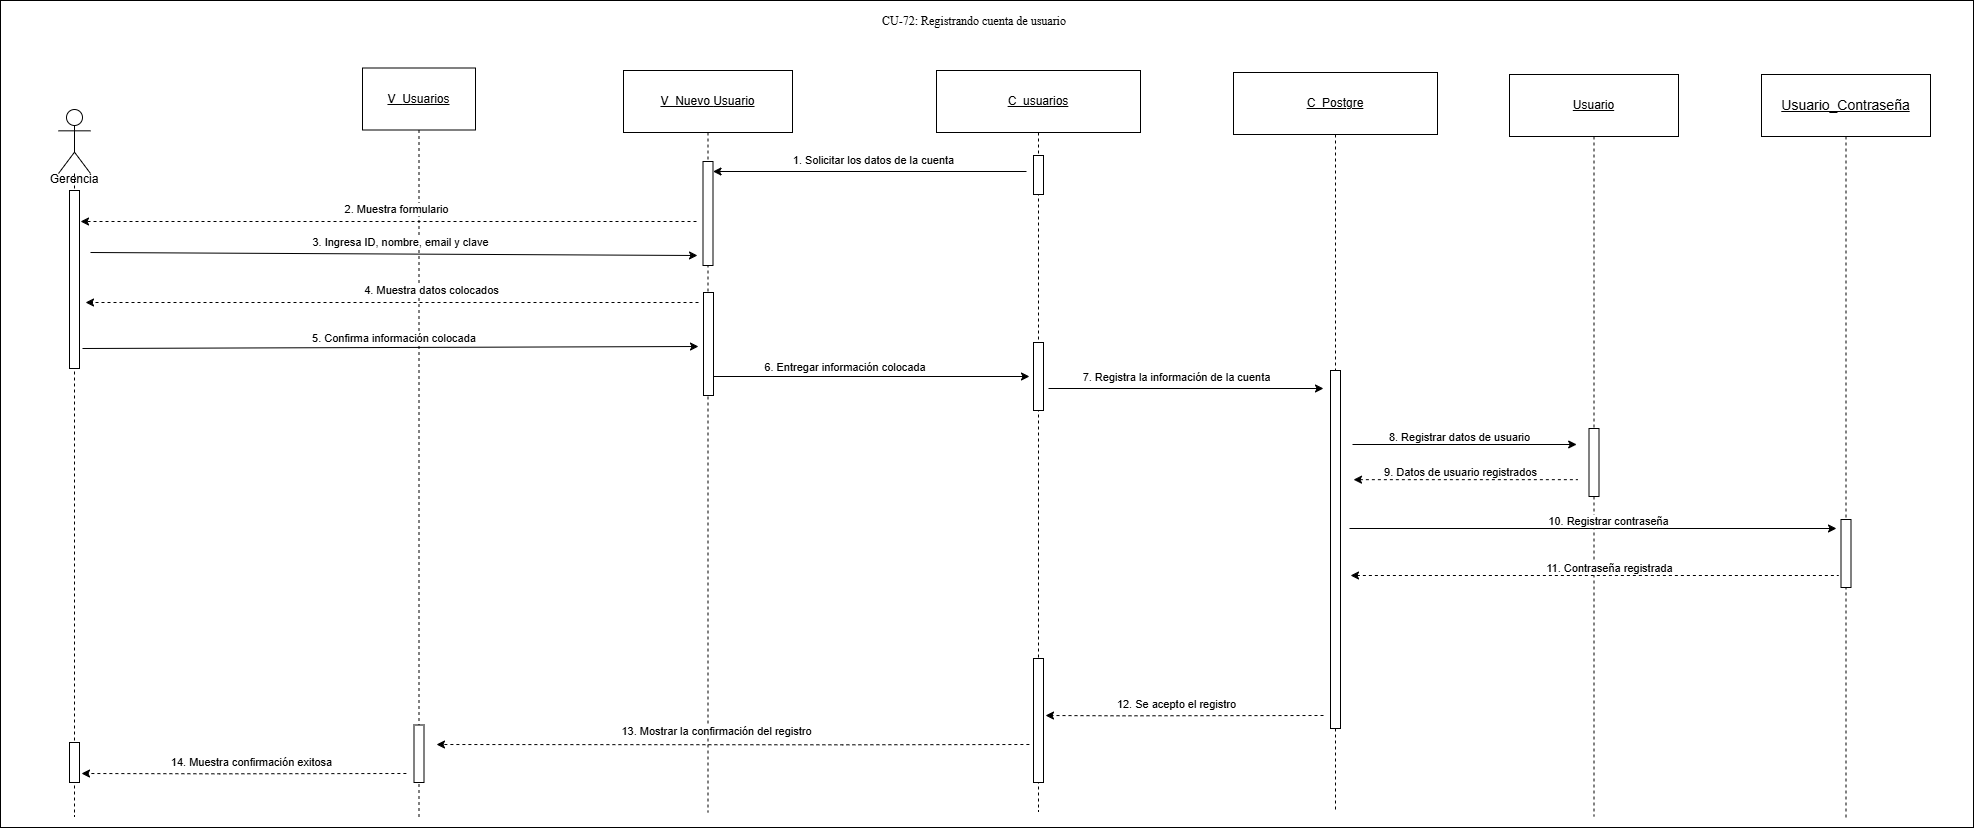

The diagram above was exported from draw.io. Its source (the exported page's mxGraphModel, read from the mxfile embedded in the PNG):
<mxGraphModel dx="3770" dy="1892" grid="0" gridSize="10" guides="1" tooltips="1" connect="1" arrows="1" fold="1" page="0" pageScale="1" pageWidth="827" pageHeight="1169" math="0" shadow="0">
  <root>
    <mxCell id="0" />
    <mxCell id="1" parent="0" />
    <mxCell id="RBK2xqfL3bNPBSmtprRx-1" parent="1" style="rounded=0;whiteSpace=wrap;html=1;" value="" vertex="1">
      <mxGeometry height="827" width="1973" x="-733" y="-77" as="geometry" />
    </mxCell>
    <mxCell id="rweZtfZvv96gzsF79dFz-1" parent="1" style="text;whiteSpace=wrap;html=1;" value="&lt;span style=&quot;color: rgb(0, 0, 0); font-family: &amp;quot;Times New Roman&amp;quot;, serif; font-size: 12px; font-style: normal; font-variant-ligatures: normal; font-variant-caps: normal; font-weight: 400; letter-spacing: normal; orphans: 2; text-align: center; text-indent: 0px; text-transform: none; widows: 2; word-spacing: 0px; -webkit-text-stroke-width: 0px; white-space: pre-wrap; background-color: rgb(255, 255, 255); text-decoration-thickness: initial; text-decoration-style: initial; text-decoration-color: initial; display: inline !important; float: none;&quot;&gt;CU-72: Registrando cuenta de usuario&lt;/span&gt;" vertex="1">
      <mxGeometry height="36" width="212" x="147.49864118303577" y="-69.99564453124975" as="geometry" />
    </mxCell>
    <mxCell id="s652xwciWG8KhaWTwnwI-9" parent="1" style="shape=umlLifeline;perimeter=lifelinePerimeter;whiteSpace=wrap;html=1;container=1;dropTarget=0;collapsible=0;recursiveResize=0;outlineConnect=0;portConstraint=eastwest;newEdgeStyle={&quot;curved&quot;:0,&quot;rounded&quot;:0};size=62;" value="&lt;u&gt;V_&lt;/u&gt;&lt;u&gt;Usuarios&lt;/u&gt;" vertex="1">
      <mxGeometry height="749.5" width="113" x="-371" y="-9.5" as="geometry" />
    </mxCell>
    <mxCell id="fSpN2MhSqVND7ExTzHRn-17" parent="s652xwciWG8KhaWTwnwI-9" style="html=1;points=[[0,0,0,0,5],[0,1,0,0,-5],[1,0,0,0,5],[1,1,0,0,-5]];perimeter=orthogonalPerimeter;outlineConnect=0;targetShapes=umlLifeline;portConstraint=eastwest;newEdgeStyle={&quot;curved&quot;:0,&quot;rounded&quot;:0};" value="" vertex="1">
      <mxGeometry height="57.5" width="10" x="51.5" y="657" as="geometry" />
    </mxCell>
    <mxCell id="s652xwciWG8KhaWTwnwI-12" parent="1" style="shape=umlLifeline;perimeter=lifelinePerimeter;whiteSpace=wrap;html=1;container=1;dropTarget=0;collapsible=0;recursiveResize=0;outlineConnect=0;portConstraint=eastwest;newEdgeStyle={&quot;curved&quot;:0,&quot;rounded&quot;:0};size=62;" value="&lt;u&gt;V_Nuevo&amp;nbsp;&lt;/u&gt;&lt;u&gt;Usuario&lt;/u&gt;" vertex="1">
      <mxGeometry height="742" width="169" x="-110" y="-7" as="geometry" />
    </mxCell>
    <mxCell id="fSpN2MhSqVND7ExTzHRn-2" parent="s652xwciWG8KhaWTwnwI-12" style="html=1;points=[[0,0,0,0,5],[0,1,0,0,-5],[1,0,0,0,5],[1,1,0,0,-5]];perimeter=orthogonalPerimeter;outlineConnect=0;targetShapes=umlLifeline;portConstraint=eastwest;newEdgeStyle={&quot;curved&quot;:0,&quot;rounded&quot;:0};" value="" vertex="1">
      <mxGeometry height="104" width="10" x="79.5" y="91" as="geometry" />
    </mxCell>
    <mxCell id="b8jB9QTAqejA2g9KHVKG-1" parent="s652xwciWG8KhaWTwnwI-12" style="html=1;points=[[0,0,0,0,5],[0,1,0,0,-5],[1,0,0,0,5],[1,1,0,0,-5]];perimeter=orthogonalPerimeter;outlineConnect=0;targetShapes=umlLifeline;portConstraint=eastwest;newEdgeStyle={&quot;curved&quot;:0,&quot;rounded&quot;:0};" value="" vertex="1">
      <mxGeometry height="103" width="10" x="80" y="222" as="geometry" />
    </mxCell>
    <mxCell id="60VEe7N2em5CYS8a5DKq-1" parent="1" style="shape=umlLifeline;perimeter=lifelinePerimeter;whiteSpace=wrap;html=1;container=1;dropTarget=0;collapsible=0;recursiveResize=0;outlineConnect=0;portConstraint=eastwest;newEdgeStyle={&quot;curved&quot;:0,&quot;rounded&quot;:0};size=62;" value="&lt;div&gt;&lt;u&gt;C_Postgre&lt;/u&gt;&lt;/div&gt;" vertex="1">
      <mxGeometry height="740" width="204" x="500" y="-5" as="geometry" />
    </mxCell>
    <mxCell id="fSpN2MhSqVND7ExTzHRn-9" parent="60VEe7N2em5CYS8a5DKq-1" style="html=1;points=[[0,0,0,0,5],[0,1,0,0,-5],[1,0,0,0,5],[1,1,0,0,-5]];perimeter=orthogonalPerimeter;outlineConnect=0;targetShapes=umlLifeline;portConstraint=eastwest;newEdgeStyle={&quot;curved&quot;:0,&quot;rounded&quot;:0};" value="" vertex="1">
      <mxGeometry height="358" width="10" x="97" y="298" as="geometry" />
    </mxCell>
    <mxCell id="60VEe7N2em5CYS8a5DKq-2" parent="1" style="shape=umlLifeline;perimeter=lifelinePerimeter;whiteSpace=wrap;html=1;container=1;dropTarget=0;collapsible=0;recursiveResize=0;outlineConnect=0;portConstraint=eastwest;newEdgeStyle={&quot;curved&quot;:0,&quot;rounded&quot;:0};size=62;" value="&lt;u&gt;C_usuarios&lt;/u&gt;" vertex="1">
      <mxGeometry height="741" width="204" x="203" y="-7" as="geometry" />
    </mxCell>
    <mxCell id="fSpN2MhSqVND7ExTzHRn-3" parent="60VEe7N2em5CYS8a5DKq-2" style="html=1;points=[[0,0,0,0,5],[0,1,0,0,-5],[1,0,0,0,5],[1,1,0,0,-5]];perimeter=orthogonalPerimeter;outlineConnect=0;targetShapes=umlLifeline;portConstraint=eastwest;newEdgeStyle={&quot;curved&quot;:0,&quot;rounded&quot;:0};" value="" vertex="1">
      <mxGeometry height="39" width="10" x="97" y="85" as="geometry" />
    </mxCell>
    <mxCell id="fSpN2MhSqVND7ExTzHRn-16" parent="60VEe7N2em5CYS8a5DKq-2" style="html=1;points=[[0,0,0,0,5],[0,1,0,0,-5],[1,0,0,0,5],[1,1,0,0,-5]];perimeter=orthogonalPerimeter;outlineConnect=0;targetShapes=umlLifeline;portConstraint=eastwest;newEdgeStyle={&quot;curved&quot;:0,&quot;rounded&quot;:0};" value="" vertex="1">
      <mxGeometry height="124" width="10" x="97" y="588" as="geometry" />
    </mxCell>
    <mxCell id="s652xwciWG8KhaWTwnwI-14" parent="1" style="shape=umlLifeline;perimeter=lifelinePerimeter;whiteSpace=wrap;html=1;container=1;dropTarget=0;collapsible=0;recursiveResize=0;outlineConnect=0;portConstraint=eastwest;newEdgeStyle={&quot;curved&quot;:0,&quot;rounded&quot;:0};participant=umlActor;size=64;" value="" vertex="1">
      <mxGeometry height="707" width="32" x="-675" y="32" as="geometry" />
    </mxCell>
    <mxCell id="fSpN2MhSqVND7ExTzHRn-1" parent="s652xwciWG8KhaWTwnwI-14" style="html=1;points=[[0,0,0,0,5],[0,1,0,0,-5],[1,0,0,0,5],[1,1,0,0,-5]];perimeter=orthogonalPerimeter;outlineConnect=0;targetShapes=umlLifeline;portConstraint=eastwest;newEdgeStyle={&quot;curved&quot;:0,&quot;rounded&quot;:0};" value="" vertex="1">
      <mxGeometry height="178" width="10" x="11" y="81" as="geometry" />
    </mxCell>
    <mxCell id="b8jB9QTAqejA2g9KHVKG-2" parent="s652xwciWG8KhaWTwnwI-14" style="html=1;points=[[0,0,0,0,5],[0,1,0,0,-5],[1,0,0,0,5],[1,1,0,0,-5]];perimeter=orthogonalPerimeter;outlineConnect=0;targetShapes=umlLifeline;portConstraint=eastwest;newEdgeStyle={&quot;curved&quot;:0,&quot;rounded&quot;:0};" value="" vertex="1">
      <mxGeometry height="40" width="10" x="11" y="633" as="geometry" />
    </mxCell>
    <mxCell id="s652xwciWG8KhaWTwnwI-16" parent="1" style="text;html=1;whiteSpace=wrap;strokeColor=none;fillColor=none;align=center;verticalAlign=middle;rounded=0;" value="Gerencia" vertex="1">
      <mxGeometry height="30" width="60" x="-689" y="87" as="geometry" />
    </mxCell>
    <mxCell id="DuEimYHuaWSK4S8TRQPw-1" parent="1" style="shape=umlLifeline;perimeter=lifelinePerimeter;whiteSpace=wrap;html=1;container=1;dropTarget=0;collapsible=0;recursiveResize=0;outlineConnect=0;portConstraint=eastwest;newEdgeStyle={&quot;curved&quot;:0,&quot;rounded&quot;:0};size=62;" value="&lt;u style=&quot;font-size: 14px;&quot;&gt;Usuario_Contraseña&lt;/u&gt;" vertex="1">
      <mxGeometry height="745" width="169" x="1028" y="-3" as="geometry" />
    </mxCell>
    <mxCell id="fSpN2MhSqVND7ExTzHRn-15" parent="DuEimYHuaWSK4S8TRQPw-1" style="html=1;points=[[0,0,0,0,5],[0,1,0,0,-5],[1,0,0,0,5],[1,1,0,0,-5]];perimeter=orthogonalPerimeter;outlineConnect=0;targetShapes=umlLifeline;portConstraint=eastwest;newEdgeStyle={&quot;curved&quot;:0,&quot;rounded&quot;:0};" value="" vertex="1">
      <mxGeometry height="68" width="10" x="79.5" y="445" as="geometry" />
    </mxCell>
    <mxCell id="DuEimYHuaWSK4S8TRQPw-2" parent="1" style="shape=umlLifeline;perimeter=lifelinePerimeter;whiteSpace=wrap;html=1;container=1;dropTarget=0;collapsible=0;recursiveResize=0;outlineConnect=0;portConstraint=eastwest;newEdgeStyle={&quot;curved&quot;:0,&quot;rounded&quot;:0};size=62;" value="&lt;u&gt;Usuario&lt;/u&gt;" vertex="1">
      <mxGeometry height="742" width="169" x="776" y="-3" as="geometry" />
    </mxCell>
    <mxCell id="fSpN2MhSqVND7ExTzHRn-14" parent="DuEimYHuaWSK4S8TRQPw-2" style="html=1;points=[[0,0,0,0,5],[0,1,0,0,-5],[1,0,0,0,5],[1,1,0,0,-5]];perimeter=orthogonalPerimeter;outlineConnect=0;targetShapes=umlLifeline;portConstraint=eastwest;newEdgeStyle={&quot;curved&quot;:0,&quot;rounded&quot;:0};" value="" vertex="1">
      <mxGeometry height="68" width="10" x="79.5" y="354" as="geometry" />
    </mxCell>
    <mxCell id="iR8ub5v1EPE9YnBQzk59-1" edge="1" parent="1" style="endArrow=classic;html=1;rounded=0;" value="">
      <mxGeometry height="50" relative="1" width="50" as="geometry">
        <mxPoint x="619.0033333333336" y="367" as="sourcePoint" />
        <mxPoint x="843.17" y="367" as="targetPoint" />
      </mxGeometry>
    </mxCell>
    <mxCell id="YPRm20-JjOvDz72ozwB7-53" connectable="0" parent="iR8ub5v1EPE9YnBQzk59-1" style="edgeLabel;html=1;align=center;verticalAlign=middle;resizable=0;points=[];" value="8. Registrar datos de usuario" vertex="1">
      <mxGeometry relative="1" x="0.1509" as="geometry">
        <mxPoint x="-22" y="-8" as="offset" />
      </mxGeometry>
    </mxCell>
    <mxCell id="YPRm20-JjOvDz72ozwB7-39" edge="1" parent="1" style="endArrow=classic;html=1;rounded=0;endFill=1;startArrow=none;startFill=0;" target="fSpN2MhSqVND7ExTzHRn-2" value="">
      <mxGeometry height="50" relative="1" width="50" as="geometry">
        <mxPoint x="293" y="94" as="sourcePoint" />
        <mxPoint x="-5" y="94" as="targetPoint" />
      </mxGeometry>
    </mxCell>
    <mxCell id="YPRm20-JjOvDz72ozwB7-40" connectable="0" parent="YPRm20-JjOvDz72ozwB7-39" style="edgeLabel;html=1;align=center;verticalAlign=middle;resizable=0;points=[];" value="1. Solicitar los datos de la cuenta" vertex="1">
      <mxGeometry relative="1" x="-0.7078" y="-1" as="geometry">
        <mxPoint x="-108" y="-11" as="offset" />
      </mxGeometry>
    </mxCell>
    <mxCell id="YPRm20-JjOvDz72ozwB7-43" edge="1" parent="1" style="endArrow=classic;html=1;rounded=0;endFill=1;startArrow=none;startFill=0;dashed=1;" value="">
      <mxGeometry height="50" relative="1" width="50" as="geometry">
        <mxPoint x="-37" y="144" as="sourcePoint" />
        <mxPoint x="-653" y="144" as="targetPoint" />
      </mxGeometry>
    </mxCell>
    <mxCell id="YPRm20-JjOvDz72ozwB7-44" connectable="0" parent="YPRm20-JjOvDz72ozwB7-43" style="edgeLabel;html=1;align=center;verticalAlign=middle;resizable=0;points=[];" value="2. Muestra formulario" vertex="1">
      <mxGeometry relative="1" x="-0.7078" y="-1" as="geometry">
        <mxPoint x="-211" y="-12" as="offset" />
      </mxGeometry>
    </mxCell>
    <mxCell id="YPRm20-JjOvDz72ozwB7-45" edge="1" parent="1" style="endArrow=classic;html=1;rounded=0;" value="">
      <mxGeometry height="50" relative="1" width="50" as="geometry">
        <mxPoint x="-643" y="175" as="sourcePoint" />
        <mxPoint x="-36" y="178" as="targetPoint" />
      </mxGeometry>
    </mxCell>
    <mxCell id="YPRm20-JjOvDz72ozwB7-46" connectable="0" parent="YPRm20-JjOvDz72ozwB7-45" style="edgeLabel;html=1;align=center;verticalAlign=middle;resizable=0;points=[];" value="3. Ingresa ID, nombre, email y clave" vertex="1">
      <mxGeometry relative="1" x="-0.7078" y="-1" as="geometry">
        <mxPoint x="221" y="-12" as="offset" />
      </mxGeometry>
    </mxCell>
    <mxCell id="YPRm20-JjOvDz72ozwB7-47" edge="1" parent="1" style="endArrow=classic;html=1;rounded=0;endFill=1;startArrow=none;startFill=0;dashed=1;" value="">
      <mxGeometry height="50" relative="1" width="50" as="geometry">
        <mxPoint x="-35" y="225" as="sourcePoint" />
        <mxPoint x="-648" y="225" as="targetPoint" />
      </mxGeometry>
    </mxCell>
    <mxCell id="YPRm20-JjOvDz72ozwB7-48" connectable="0" parent="YPRm20-JjOvDz72ozwB7-47" style="edgeLabel;html=1;align=center;verticalAlign=middle;resizable=0;points=[];" value="4. Muestra datos colocados" vertex="1">
      <mxGeometry relative="1" x="-0.7078" y="-1" as="geometry">
        <mxPoint x="-178" y="-12" as="offset" />
      </mxGeometry>
    </mxCell>
    <mxCell id="YPRm20-JjOvDz72ozwB7-49" edge="1" parent="1" source="fSpN2MhSqVND7ExTzHRn-6" style="endArrow=classic;html=1;rounded=0;" target="60VEe7N2em5CYS8a5DKq-2" value="">
      <mxGeometry height="50" relative="1" width="50" as="geometry">
        <mxPoint x="-651" y="284" as="sourcePoint" />
        <mxPoint x="-357" y="284.75" as="targetPoint" />
      </mxGeometry>
    </mxCell>
    <mxCell id="YPRm20-JjOvDz72ozwB7-51" edge="1" parent="1" style="endArrow=none;html=1;rounded=0;endFill=0;startArrow=classic;startFill=1;" value="">
      <mxGeometry height="50" relative="1" width="50" as="geometry">
        <mxPoint x="590" y="311" as="sourcePoint" />
        <mxPoint x="315" y="311" as="targetPoint" />
      </mxGeometry>
    </mxCell>
    <mxCell id="YPRm20-JjOvDz72ozwB7-52" connectable="0" parent="YPRm20-JjOvDz72ozwB7-51" style="edgeLabel;html=1;align=center;verticalAlign=middle;resizable=0;points=[];" value="7. Registra la información de la cuenta" vertex="1">
      <mxGeometry relative="1" x="-0.7078" y="-1" as="geometry">
        <mxPoint x="-108" y="-11" as="offset" />
      </mxGeometry>
    </mxCell>
    <mxCell id="YPRm20-JjOvDz72ozwB7-54" edge="1" parent="1" style="endArrow=classic;html=1;rounded=0;" value="">
      <mxGeometry height="50" relative="1" width="50" as="geometry">
        <mxPoint x="616" y="451" as="sourcePoint" />
        <mxPoint x="1103" y="451" as="targetPoint" />
      </mxGeometry>
    </mxCell>
    <mxCell id="YPRm20-JjOvDz72ozwB7-55" connectable="0" parent="YPRm20-JjOvDz72ozwB7-54" style="edgeLabel;html=1;align=center;verticalAlign=middle;resizable=0;points=[];" value="10. Registrar contraseña" vertex="1">
      <mxGeometry relative="1" x="0.1509" as="geometry">
        <mxPoint x="-22" y="-8" as="offset" />
      </mxGeometry>
    </mxCell>
    <mxCell id="YPRm20-JjOvDz72ozwB7-56" edge="1" parent="1" style="endArrow=none;html=1;rounded=0;endFill=0;startArrow=classic;startFill=1;dashed=1;" value="">
      <mxGeometry height="50" relative="1" width="50" as="geometry">
        <mxPoint x="620" y="402.17" as="sourcePoint" />
        <mxPoint x="844.1666666666664" y="402.17" as="targetPoint" />
      </mxGeometry>
    </mxCell>
    <mxCell id="YPRm20-JjOvDz72ozwB7-57" connectable="0" parent="YPRm20-JjOvDz72ozwB7-56" style="edgeLabel;html=1;align=center;verticalAlign=middle;resizable=0;points=[];" value="9. Datos de usuario registrados" vertex="1">
      <mxGeometry relative="1" x="0.1509" as="geometry">
        <mxPoint x="-22" y="-8" as="offset" />
      </mxGeometry>
    </mxCell>
    <mxCell id="YPRm20-JjOvDz72ozwB7-58" edge="1" parent="1" style="endArrow=none;html=1;rounded=0;endFill=0;startArrow=classic;startFill=1;dashed=1;" value="">
      <mxGeometry height="50" relative="1" width="50" as="geometry">
        <mxPoint x="617" y="498" as="sourcePoint" />
        <mxPoint x="1105" y="498" as="targetPoint" />
      </mxGeometry>
    </mxCell>
    <mxCell id="YPRm20-JjOvDz72ozwB7-59" connectable="0" parent="YPRm20-JjOvDz72ozwB7-58" style="edgeLabel;html=1;align=center;verticalAlign=middle;resizable=0;points=[];" value="11. Contraseña registrada" vertex="1">
      <mxGeometry relative="1" x="0.1509" as="geometry">
        <mxPoint x="-22" y="-8" as="offset" />
      </mxGeometry>
    </mxCell>
    <mxCell id="YPRm20-JjOvDz72ozwB7-60" edge="1" parent="1" style="endArrow=classic;html=1;rounded=0;endFill=1;startArrow=none;startFill=0;dashed=1;" value="">
      <mxGeometry height="50" relative="1" width="50" as="geometry">
        <Array as="points">
          <mxPoint x="387" y="638.3200000000002" />
        </Array>
        <mxPoint x="590" y="638" as="sourcePoint" />
        <mxPoint x="312" y="638" as="targetPoint" />
      </mxGeometry>
    </mxCell>
    <mxCell id="YPRm20-JjOvDz72ozwB7-61" connectable="0" parent="YPRm20-JjOvDz72ozwB7-60" style="edgeLabel;html=1;align=center;verticalAlign=middle;resizable=0;points=[];" value="12. Se acepto el registro" vertex="1">
      <mxGeometry relative="1" x="-0.7078" y="-1" as="geometry">
        <mxPoint x="-108" y="-11" as="offset" />
      </mxGeometry>
    </mxCell>
    <mxCell id="YPRm20-JjOvDz72ozwB7-62" edge="1" parent="1" style="endArrow=classic;html=1;rounded=0;endFill=1;startArrow=none;startFill=0;dashed=1;exitX=0.664;exitY=1.156;exitDx=0;exitDy=0;exitPerimeter=0;" value="">
      <mxGeometry height="50" relative="1" width="50" as="geometry">
        <Array as="points">
          <mxPoint x="109" y="667.3200000000002" />
        </Array>
        <mxPoint x="295.8800000000001" y="667" as="sourcePoint" />
        <mxPoint x="-297" y="667" as="targetPoint" />
      </mxGeometry>
    </mxCell>
    <mxCell id="YPRm20-JjOvDz72ozwB7-63" connectable="0" parent="YPRm20-JjOvDz72ozwB7-62" style="edgeLabel;html=1;align=center;verticalAlign=middle;resizable=0;points=[];" value="13. Mostrar la confirmación del registro" vertex="1">
      <mxGeometry relative="1" x="-0.7078" y="-1" as="geometry">
        <mxPoint x="-228" y="-13" as="offset" />
      </mxGeometry>
    </mxCell>
    <mxCell id="fSpN2MhSqVND7ExTzHRn-7" edge="1" parent="1" style="endArrow=classic;html=1;rounded=0;" value="">
      <mxGeometry height="50" relative="1" width="50" as="geometry">
        <mxPoint x="-651" y="271" as="sourcePoint" />
        <mxPoint x="-35" y="269" as="targetPoint" />
      </mxGeometry>
    </mxCell>
    <mxCell id="fSpN2MhSqVND7ExTzHRn-8" connectable="0" parent="fSpN2MhSqVND7ExTzHRn-7" style="edgeLabel;html=1;align=center;verticalAlign=middle;resizable=0;points=[];" value="5. Confirma información colocada&amp;nbsp;" vertex="1">
      <mxGeometry relative="1" x="-0.7078" y="-1" as="geometry">
        <mxPoint x="222" y="-12" as="offset" />
      </mxGeometry>
    </mxCell>
    <mxCell id="fSpN2MhSqVND7ExTzHRn-6" parent="1" style="html=1;points=[[0,0,0,0,5],[0,1,0,0,-5],[1,0,0,0,5],[1,1,0,0,-5]];perimeter=orthogonalPerimeter;outlineConnect=0;targetShapes=umlLifeline;portConstraint=eastwest;newEdgeStyle={&quot;curved&quot;:0,&quot;rounded&quot;:0};" value="" vertex="1">
      <mxGeometry height="68" width="10" x="300" y="265" as="geometry" />
    </mxCell>
    <mxCell id="fSpN2MhSqVND7ExTzHRn-12" edge="1" parent="1" style="endArrow=classic;html=1;rounded=0;endFill=1;startArrow=none;startFill=0;dashed=1;exitX=0.664;exitY=1.156;exitDx=0;exitDy=0;exitPerimeter=0;" value="">
      <mxGeometry height="50" relative="1" width="50" as="geometry">
        <Array as="points">
          <mxPoint x="-514" y="696.3200000000002" />
        </Array>
        <mxPoint x="-327.1199999999999" y="696" as="sourcePoint" />
        <mxPoint x="-652" y="696" as="targetPoint" />
      </mxGeometry>
    </mxCell>
    <mxCell id="fSpN2MhSqVND7ExTzHRn-13" connectable="0" parent="fSpN2MhSqVND7ExTzHRn-12" style="edgeLabel;html=1;align=center;verticalAlign=middle;resizable=0;points=[];" value="14. Muestra confirmación exitosa" vertex="1">
      <mxGeometry relative="1" x="-0.7078" y="-1" as="geometry">
        <mxPoint x="-108" y="-11" as="offset" />
      </mxGeometry>
    </mxCell>
    <mxCell id="R5DwUiNWqTkDmkVvIvk_-1" edge="1" parent="1" source="b8jB9QTAqejA2g9KHVKG-1" style="endArrow=classic;html=1;rounded=0;" value="">
      <mxGeometry height="50" relative="1" width="50" as="geometry">
        <mxPoint x="-21" y="303" as="sourcePoint" />
        <mxPoint x="296" y="299" as="targetPoint" />
      </mxGeometry>
    </mxCell>
    <mxCell id="R5DwUiNWqTkDmkVvIvk_-2" connectable="0" parent="R5DwUiNWqTkDmkVvIvk_-1" style="edgeLabel;html=1;align=center;verticalAlign=middle;resizable=0;points=[];" value="6. Entregar información colocada&amp;nbsp;" vertex="1">
      <mxGeometry relative="1" x="-0.7078" y="-1" as="geometry">
        <mxPoint x="86" y="-11" as="offset" />
      </mxGeometry>
    </mxCell>
  </root>
</mxGraphModel>